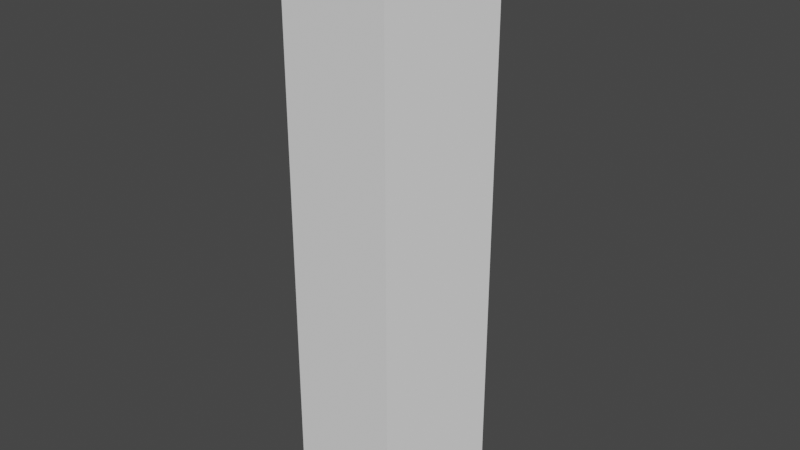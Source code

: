 # Source: ModelStem.blend  (saved by Blender 2.80.75; exported with 4.5.12 LTS)
import bpy
from mathutils import Matrix  # noqa: F401  (used for matrix-valued properties, if any)

bpy.ops.wm.read_factory_settings(use_empty=True)
scene = bpy.context.scene
scene.name = 'Scene'

# ---- collections
col_collection = bpy.data.collections.new('Collection'); scene.collection.children.link(col_collection)

# ---- world
world_world = bpy.data.worlds.new('World'); scene.world = world_world
world_world.use_nodes = True; world_world.node_tree.nodes.clear()
_N = world_world.node_tree.nodes; _L = world_world.node_tree.links
n0 = _N.new('ShaderNodeOutputWorld'); n0.name = 'World Output'; n0.location = (300, 300)
n1 = _N.new('ShaderNodeBackground'); n1.name = 'Background'; n1.location = (10, 300)
n1.inputs[0].default_value = (0.05088, 0.05088, 0.05088, 1.0)
_L.new(n1.outputs[0], n0.inputs[0])
n0.is_active_output = True
world_world.color = (0.05088, 0.05088, 0.05088)
world_world.use_sun_shadow = False
world_world.sun_shadow_jitter_overblur = 0.0

# ---- meshes
me_cylinder_001 = bpy.data.meshes.new('Cylinder.001')
me_cylinder_001.from_pydata([(-8.114e-09, 0.3194, 0.0), (-8.114e-09, 0.3194, 2.0), (0.3037, 0.09869, 0.0), (0.3037, 0.09869, 2.0), (0.1877, -0.2584, 0.0), (0.1877, -0.2584, 2.0), (-0.1877, -0.2584, 0.0), (-0.1877, -0.2584, 2.0), (-0.3037, 0.09869, 0.0), (-0.3037, 0.09869, 2.0)], [], [(0, 1, 3, 2), (2, 3, 5, 4), (4, 5, 7, 6), (3, 1, 9, 7, 5), (6, 7, 9, 8), (8, 9, 1, 0), (0, 2, 4, 6, 8)])
_uv = me_cylinder_001.uv_layers.new(name='UVMap')
_uv.uv.foreach_set('vector', [1.0, 0.5, 1.0, 1.0, 0.8, 1.0, 0.8, 0.5, 0.8, 0.5, 0.8, 1.0, 0.6, 1.0, 0.6, 0.5, 0.6, 0.5, 0.6, 1.0, 0.4, 1.0, 0.4, 0.5, 0.4783, 0.3242, 0.25, 0.49, 0.02175, 0.3242, 0.1089, 0.05584, 0.3911, 0.05584, 0.4, 0.5, 0.4, 1.0, 0.2, 1.0, 0.2, 0.5, 0.2, 0.5, 0.2, 1.0, 2.98e-08, 1.0, 2.98e-08, 0.5, 0.75, 0.49, 0.9783, 0.3242, 0.8911, 0.05584, 0.6089, 0.05584, 0.5217, 0.3242])
me_cylinder_001.use_remesh_preserve_volume = False
me_cylinder_001.use_remesh_preserve_attributes = False
me_cylinder_001.use_mirror_vertex_groups = False
me_cylinder_001.update()

# ---- objects
ob_cylinder = bpy.data.objects.new('Cylinder', me_cylinder_001)

# ---- transforms, parenting, visibility, modifiers, constraints
ob_cylinder.location = (0.0, 0.0, 0.0)
ob_cylinder.lineart.crease_threshold = 0.0

# ---- collection membership
col_collection.objects.link(ob_cylinder)

# ---- scene / render settings (as saved in the file)
scene.frame_start = 1; scene.frame_end = 250; scene.frame_set(1)
scene.render.engine = 'BLENDER_EEVEE_NEXT'
scene.cycles.use_denoising = False
scene.cycles.samples = 128
scene.cycles.sampling_pattern = 'TABULATED_SOBOL'
scene.cycles.use_adaptive_sampling = False
scene.cycles.use_light_tree = False
scene.view_settings.view_transform = 'Filmic'
bpy.context.view_layer.update()

# ---- added for rendering (the .blend has no active camera and no usable light): camera, sun
cam_auto = bpy.data.cameras.new('AutoCamera')
cam_auto.lens = 50.0
cam_auto.sensor_width = 36.0
cam_auto.clip_end = 1000.0
ob_auto_camera = bpy.data.objects.new('AutoCamera', cam_auto)
scene.collection.objects.link(ob_auto_camera)
ob_auto_camera.location = (2.00645, -2.37724, 2.60516)
ob_auto_camera.rotation_euler = (1.09748, -7.21219e-08, 0.694738)
scene.camera = ob_auto_camera
light_auto_sun = bpy.data.lights.new('AutoSun', 'SUN')
light_auto_sun.energy = 3.0
light_auto_sun.angle = 0.0523599
ob_auto_sun = bpy.data.objects.new('AutoSun', light_auto_sun)
scene.collection.objects.link(ob_auto_sun)
ob_auto_sun.rotation_euler = (0.872665, 0.174533, 0.523599)
bpy.context.view_layer.update()
